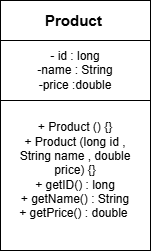

The diagram above was exported from draw.io. Its source (the exported page's mxGraphModel, read from the mxfile embedded in the PNG):
<mxGraphModel dx="756" dy="527" grid="1" gridSize="10" guides="1" tooltips="1" connect="1" arrows="1" fold="1" page="1" pageScale="1" pageWidth="827" pageHeight="1169" math="0" shadow="0">
  <root>
    <mxCell id="0" />
    <mxCell id="1" parent="0" />
    <mxCell id="4CkPW4OKA97XlPK1wRnc-1" connectable="0" parent="1" style="group" value="" vertex="1">
      <mxGeometry height="250" width="150" x="170" y="180" as="geometry" />
    </mxCell>
    <mxCell id="4CkPW4OKA97XlPK1wRnc-2" parent="4CkPW4OKA97XlPK1wRnc-1" style="rounded=0;whiteSpace=wrap;html=1;" value="" vertex="1">
      <mxGeometry height="250" width="150" as="geometry" />
    </mxCell>
    <mxCell id="4CkPW4OKA97XlPK1wRnc-3" parent="4CkPW4OKA97XlPK1wRnc-1" style="rounded=0;whiteSpace=wrap;html=1;" value="" vertex="1">
      <mxGeometry height="40" width="150" as="geometry" />
    </mxCell>
    <mxCell id="4CkPW4OKA97XlPK1wRnc-4" parent="4CkPW4OKA97XlPK1wRnc-1" style="text;html=1;whiteSpace=wrap;strokeColor=none;fillColor=none;align=center;verticalAlign=middle;rounded=0;" value="&lt;b&gt;&lt;font style=&quot;font-size: 15px;&quot;&gt;Product&lt;/font&gt;&lt;/b&gt;&amp;nbsp;" vertex="1">
      <mxGeometry height="30" width="60" x="45" y="5" as="geometry" />
    </mxCell>
    <mxCell id="4CkPW4OKA97XlPK1wRnc-5" parent="4CkPW4OKA97XlPK1wRnc-1" style="rounded=0;whiteSpace=wrap;html=1;" value="" vertex="1">
      <mxGeometry height="60" width="150" y="40" as="geometry" />
    </mxCell>
    <mxCell id="4CkPW4OKA97XlPK1wRnc-6" parent="4CkPW4OKA97XlPK1wRnc-1" style="text;html=1;whiteSpace=wrap;strokeColor=none;fillColor=none;align=center;verticalAlign=middle;rounded=0;" value="- id : long&lt;div&gt;-name : String&lt;/div&gt;&lt;div&gt;-price :double&lt;/div&gt;" vertex="1">
      <mxGeometry height="60" width="110" x="20" y="40" as="geometry" />
    </mxCell>
    <mxCell id="4CkPW4OKA97XlPK1wRnc-7" parent="4CkPW4OKA97XlPK1wRnc-1" style="text;html=1;whiteSpace=wrap;strokeColor=none;fillColor=none;align=center;verticalAlign=middle;rounded=0;" value="+ Product () {}&lt;div&gt;+ Product (long id , String name , double price) {}&lt;/div&gt;&lt;div&gt;+ getID() : long&lt;/div&gt;&lt;div&gt;+ getName() : String&lt;/div&gt;&lt;div&gt;+ getPrice() : double&amp;nbsp;&lt;/div&gt;" vertex="1">
      <mxGeometry height="120" width="130" x="10" y="110" as="geometry" />
    </mxCell>
  </root>
</mxGraphModel>